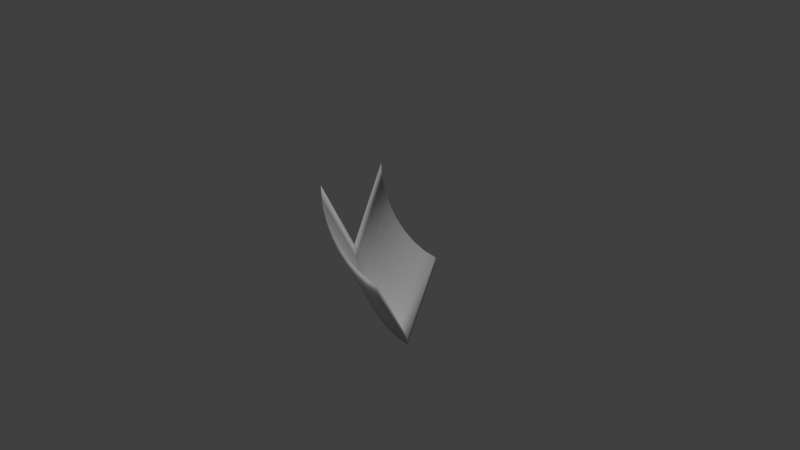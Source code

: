# Source: Slide.blend  (saved by Blender 2.69.0; exported with 4.5.12 LTS)
import bpy
from mathutils import Matrix  # noqa: F401  (used for matrix-valued properties, if any)

bpy.ops.wm.read_factory_settings(use_empty=True)
scene = bpy.context.scene
scene.name = 'Scene'

# ---- collections
col_collection_1 = bpy.data.collections.new('Collection 1'); scene.collection.children.link(col_collection_1)

# ---- world
world_world = bpy.data.worlds.new('World'); scene.world = world_world
world_world.color = (0.05088, 0.05088, 0.05088)
world_world.use_sun_shadow = False
world_world.sun_shadow_jitter_overblur = 0.0
world_world.cycles.sampling_method = 'MANUAL'
world_world.cycles.sample_map_resolution = 256

# ---- cameras
cam_camera = bpy.data.cameras.new('Camera')
cam_camera.clip_end = 100.0
cam_camera.lens = 35.0
cam_camera.sensor_width = 32.0
cam_camera.sensor_height = 18.0
cam_camera.ortho_scale = 7.314
cam_camera.dof.focus_distance = 0.0
cam_camera.dof.aperture_fstop = 128.0

# ---- lights
light_sun = bpy.data.lights.new('Sun', 'SUN')
light_sun.transmission_factor = 0.0
light_sun.angle = 0.1993
light_sun.energy = 1.0
light_sun.shadow_buffer_clip_start = 0.5
light_sun.shadow_soft_size = 0.1
light_sun.shadow_cascade_max_distance = 1000.0
light_sun.cycles.use_multiple_importance_sampling = False

# ---- meshes
me_cylinder = bpy.data.meshes.new('Cylinder')
me_cylinder.from_pydata([(0.6196, 0.002954, -0.5), (0.6196, -0.997, 3.199e-07), (0.4245, 0.02217, -0.5), (0.4245, -0.9778, 3.199e-07), (0.2369, 0.07907, -0.5), (0.2369, -0.9209, 3.199e-07), (0.06405, 0.1715, -0.5), (0.06405, -0.8285, 3.199e-07), (-0.08749, 0.2958, -0.5), (-0.08749, -0.7042, 3.199e-07), (-0.2118, 0.4474, -0.5), (-0.2118, -0.5526, 3.199e-07), (-0.3043, 0.6203, -0.5), (-0.3043, -0.3797, 3.199e-07), (-0.3612, 0.8079, -0.5), (-0.3612, -0.1921, 3.199e-07), (-0.3804, 1.003, -0.5), (-0.3804, 0.002954, 3.199e-07), (0.6196, 0.002953, 0.5), (0.4245, 0.02217, 0.5), (0.2369, 0.07907, 0.5), (0.06405, 0.1715, 0.5), (-0.08749, 0.2958, 0.5), (-0.2118, 0.4474, 0.5), (-0.3043, 0.6203, 0.5), (-0.3612, 0.8079, 0.5), (-0.3804, 1.003, 0.5), (0.6196, -0.09705, -0.5), (0.6196, -1.097, 3.839e-07), (0.4245, -0.07783, -0.5), (0.4245, -1.078, 3.839e-07), (0.2369, -0.02093, -0.5), (0.2369, -1.021, 3.839e-07), (0.06405, 0.07148, -0.5), (0.06405, -0.9285, 3.839e-07), (-0.08749, 0.1958, -0.5), (-0.08749, -0.8042, 3.839e-07), (-0.2118, 0.3474, -0.5), (-0.2118, -0.6526, 3.839e-07), (-0.3043, 0.5203, -0.5), (-0.3043, -0.4797, 3.839e-07), (-0.3612, 0.7079, -0.5), (-0.3612, -0.2921, 3.839e-07), (-0.3804, 0.903, -0.5), (-0.3804, -0.09705, 3.839e-07), (0.6196, -0.09705, 0.5), (0.4245, -0.07783, 0.5), (0.2369, -0.02093, 0.5), (0.06405, 0.07148, 0.5), (-0.08749, 0.1958, 0.5), (-0.2118, 0.3474, 0.5), (-0.3043, 0.5203, 0.5), (-0.3612, 0.7079, 0.5), (-0.3804, 0.903, 0.5)], [], [(0, 2, 3), (2, 4, 5), (4, 6, 7), (6, 8, 9), (8, 10, 11), (10, 12, 13), (12, 14, 15), (14, 16, 17), (17, 26, 25), (15, 25, 24), (13, 24, 23), (11, 23, 22), (9, 22, 21), (7, 21, 20), (5, 20, 19), (3, 19, 18), (27, 28, 30), (29, 30, 32), (31, 32, 34), (33, 34, 36), (35, 36, 38), (37, 38, 40), (39, 40, 42), (41, 42, 44), (44, 42, 52), (42, 40, 51), (40, 38, 50), (38, 36, 49), (36, 34, 48), (34, 32, 47), (32, 30, 46), (30, 28, 45), (18, 19, 46), (2, 0, 29), (25, 26, 53), (8, 6, 35), (1, 18, 45), (14, 12, 41), (23, 24, 51), (21, 22, 49), (4, 2, 31), (19, 20, 47), (10, 8, 37), (17, 16, 43), (26, 17, 53), (0, 1, 27), (16, 14, 43), (24, 25, 52), (6, 4, 33), (22, 23, 50), (12, 10, 39), (20, 21, 48), (1, 0, 3), (3, 2, 5), (5, 4, 7), (7, 6, 9), (9, 8, 11), (11, 10, 13), (13, 12, 15), (15, 14, 17), (15, 17, 25), (13, 15, 24), (11, 13, 23), (9, 11, 22), (7, 9, 21), (5, 7, 20), (3, 5, 19), (1, 3, 18), (29, 27, 30), (31, 29, 32), (33, 31, 34), (35, 33, 36), (37, 35, 38), (39, 37, 40), (41, 39, 42), (43, 41, 44), (53, 44, 52), (52, 42, 51), (51, 40, 50), (50, 38, 49), (49, 36, 48), (48, 34, 47), (47, 32, 46), (46, 30, 45), (45, 18, 46), (0, 27, 29), (52, 25, 53), (6, 33, 35), (28, 1, 45), (12, 39, 41), (50, 23, 51), (48, 21, 49), (2, 29, 31), (46, 19, 47), (8, 35, 37), (44, 17, 43), (17, 44, 53), (1, 28, 27), (14, 41, 43), (51, 24, 52), (4, 31, 33), (49, 22, 50), (10, 37, 39), (47, 20, 48)])
me_cylinder.polygons.foreach_set('use_smooth', [True] * 104)
_uv = me_cylinder.uv_layers.new(name='UV coord')
_uv.uv.foreach_set('vector', [1.0, 1.0, 0.8049, 1.0, 0.8049, 0.5, 0.8049, 1.0, 0.6173, 1.0, 0.6173, 0.5, 0.6173, 1.0, 0.4444, 1.0, 0.4444, 0.5, 0.4444, 1.0, 0.2929, 1.0, 0.2929, 0.5, 0.2929, 1.0, 0.1685, 1.0, 0.1685, 0.5, 0.1685, 1.0, 0.07612, 1.0, 0.07612, 0.5, 0.07612, 1.0, 0.01921, 1.0, 0.01921, 0.5, 0.01921, 1.0, 0.0, 1.0, 0.0, 0.5, 0.0, 0.5, 0.0, 0.0, 0.01921, 1.531e-07, 0.01921, 0.5, 0.01921, 1.531e-07, 0.07612, 3.062e-07, 0.07612, 0.5, 0.07612, 3.062e-07, 0.1685, 3.062e-07, 0.1685, 0.5, 0.1685, 3.062e-07, 0.2929, 4.594e-07, 0.2929, 0.5, 0.2929, 4.594e-07, 0.4444, 4.594e-07, 0.4444, 0.5, 0.4444, 4.594e-07, 0.6173, 6.125e-07, 0.6173, 0.5, 0.6173, 6.125e-07, 0.8049, 6.125e-07, 0.8049, 0.5, 0.8049, 6.125e-07, 1.0, 6.125e-07, 1.0, 1.0, 1.0, 0.5, 0.8049, 0.5, 0.8049, 1.0, 0.8049, 0.5, 0.6173, 0.5, 0.6173, 1.0, 0.6173, 0.5, 0.4444, 0.5, 0.4444, 1.0, 0.4444, 0.5, 0.2929, 0.5, 0.2929, 1.0, 0.2929, 0.5, 0.1685, 0.5, 0.1685, 1.0, 0.1685, 0.5, 0.07612, 0.5, 0.07612, 1.0, 0.07612, 0.5, 0.01921, 0.5, 0.01921, 1.0, 0.01921, 0.5, 0.0, 0.5, 0.0, 0.5, 0.01921, 0.5, 0.01921, 1.531e-07, 0.01921, 0.5, 0.07612, 0.5, 0.07612, 3.062e-07, 0.07612, 0.5, 0.1685, 0.5, 0.1685, 3.062e-07, 0.1685, 0.5, 0.2929, 0.5, 0.2929, 4.594e-07, 0.2929, 0.5, 0.4444, 0.5, 0.4444, 4.594e-07, 0.4444, 0.5, 0.6173, 0.5, 0.6173, 6.125e-07, 0.6173, 0.5, 0.8049, 0.5, 0.8049, 6.125e-07, 0.8049, 0.5, 1.0, 0.5, 1.0, 6.125e-07, 1.0, 6.125e-07, 0.8049, 6.125e-07, 0.8049, 6.125e-07, 0.8049, 1.0, 1.0, 1.0, 0.8049, 1.0, 0.01921, 1.531e-07, 0.0, 0.0, 0.0, 0.0, 0.2929, 1.0, 0.4444, 1.0, 0.2929, 1.0, 1.0, 0.5, 1.0, 6.125e-07, 1.0, 6.125e-07, 0.01921, 1.0, 0.07612, 1.0, 0.01921, 1.0, 0.1685, 3.062e-07, 0.07612, 3.062e-07, 0.07612, 3.062e-07, 0.4444, 4.594e-07, 0.2929, 4.594e-07, 0.2929, 4.594e-07, 0.6173, 1.0, 0.8049, 1.0, 0.6173, 1.0, 0.8049, 6.125e-07, 0.6173, 6.125e-07, 0.6173, 6.125e-07, 0.1685, 1.0, 0.2929, 1.0, 0.1685, 1.0, 0.0, 0.5, 0.0, 1.0, 0.0, 1.0, 0.0, 0.0, 0.0, 0.5, 0.0, 0.0, 1.0, 1.0, 1.0, 0.5, 1.0, 1.0, 0.0, 1.0, 0.01921, 1.0, 0.0, 1.0, 0.07612, 3.062e-07, 0.01921, 1.531e-07, 0.01921, 1.531e-07, 0.4444, 1.0, 0.6173, 1.0, 0.4444, 1.0, 0.2929, 4.594e-07, 0.1685, 3.062e-07, 0.1685, 3.062e-07, 0.07612, 1.0, 0.1685, 1.0, 0.07612, 1.0, 0.6173, 6.125e-07, 0.4444, 4.594e-07, 0.4444, 4.594e-07, 1.0, 0.5, 1.0, 1.0, 0.8049, 0.5, 0.8049, 0.5, 0.8049, 1.0, 0.6173, 0.5, 0.6173, 0.5, 0.6173, 1.0, 0.4444, 0.5, 0.4444, 0.5, 0.4444, 1.0, 0.2929, 0.5, 0.2929, 0.5, 0.2929, 1.0, 0.1685, 0.5, 0.1685, 0.5, 0.1685, 1.0, 0.07612, 0.5, 0.07612, 0.5, 0.07612, 1.0, 0.01921, 0.5, 0.01921, 0.5, 0.01921, 1.0, 0.0, 0.5, 0.01921, 0.5, 0.0, 0.5, 0.01921, 1.531e-07, 0.07612, 0.5, 0.01921, 0.5, 0.07612, 3.062e-07, 0.1685, 0.5, 0.07612, 0.5, 0.1685, 3.062e-07, 0.2929, 0.5, 0.1685, 0.5, 0.2929, 4.594e-07, 0.4444, 0.5, 0.2929, 0.5, 0.4444, 4.594e-07, 0.6173, 0.5, 0.4444, 0.5, 0.6173, 6.125e-07, 0.8049, 0.5, 0.6173, 0.5, 0.8049, 6.125e-07, 1.0, 0.5, 0.8049, 0.5, 1.0, 6.125e-07, 0.8049, 1.0, 1.0, 1.0, 0.8049, 0.5, 0.6173, 1.0, 0.8049, 1.0, 0.6173, 0.5, 0.4444, 1.0, 0.6173, 1.0, 0.4444, 0.5, 0.2929, 1.0, 0.4444, 1.0, 0.2929, 0.5, 0.1685, 1.0, 0.2929, 1.0, 0.1685, 0.5, 0.07612, 1.0, 0.1685, 1.0, 0.07612, 0.5, 0.01921, 1.0, 0.07612, 1.0, 0.01921, 0.5, 0.0, 1.0, 0.01921, 1.0, 0.0, 0.5, 0.0, 0.0, 0.0, 0.5, 0.01921, 1.531e-07, 0.01921, 1.531e-07, 0.01921, 0.5, 0.07612, 3.062e-07, 0.07612, 3.062e-07, 0.07612, 0.5, 0.1685, 3.062e-07, 0.1685, 3.062e-07, 0.1685, 0.5, 0.2929, 4.594e-07, 0.2929, 4.594e-07, 0.2929, 0.5, 0.4444, 4.594e-07, 0.4444, 4.594e-07, 0.4444, 0.5, 0.6173, 6.125e-07, 0.6173, 6.125e-07, 0.6173, 0.5, 0.8049, 6.125e-07, 0.8049, 6.125e-07, 0.8049, 0.5, 1.0, 6.125e-07, 1.0, 6.125e-07, 1.0, 6.125e-07, 0.8049, 6.125e-07, 1.0, 1.0, 1.0, 1.0, 0.8049, 1.0, 0.01921, 1.531e-07, 0.01921, 1.531e-07, 0.0, 0.0, 0.4444, 1.0, 0.4444, 1.0, 0.2929, 1.0, 1.0, 0.5, 1.0, 0.5, 1.0, 6.125e-07, 0.07612, 1.0, 0.07612, 1.0, 0.01921, 1.0, 0.1685, 3.062e-07, 0.1685, 3.062e-07, 0.07612, 3.062e-07, 0.4444, 4.594e-07, 0.4444, 4.594e-07, 0.2929, 4.594e-07, 0.8049, 1.0, 0.8049, 1.0, 0.6173, 1.0, 0.8049, 6.125e-07, 0.8049, 6.125e-07, 0.6173, 6.125e-07, 0.2929, 1.0, 0.2929, 1.0, 0.1685, 1.0, 0.0, 0.5, 0.0, 0.5, 0.0, 1.0, 0.0, 0.5, 0.0, 0.5, 0.0, 0.0, 1.0, 0.5, 1.0, 0.5, 1.0, 1.0, 0.01921, 1.0, 0.01921, 1.0, 0.0, 1.0, 0.07612, 3.062e-07, 0.07612, 3.062e-07, 0.01921, 1.531e-07, 0.6173, 1.0, 0.6173, 1.0, 0.4444, 1.0, 0.2929, 4.594e-07, 0.2929, 4.594e-07, 0.1685, 3.062e-07, 0.1685, 1.0, 0.1685, 1.0, 0.07612, 1.0, 0.6173, 6.125e-07, 0.6173, 6.125e-07, 0.4444, 4.594e-07])
me_cylinder.use_remesh_preserve_volume = False
me_cylinder.use_remesh_preserve_attributes = False
me_cylinder.use_mirror_vertex_groups = False
me_cylinder.update()

# ---- objects
ob_cylinder = bpy.data.objects.new('Cylinder', me_cylinder)
ob_sun = bpy.data.objects.new('Sun', light_sun)
ob_camera = bpy.data.objects.new('Camera', cam_camera)

# ---- transforms, parenting, visibility, modifiers, constraints
ob_cylinder.location = (0.0, 0.0, 0.0)
ob_cylinder.rotation_euler = (1.571, 0.0, 0.0)
ob_cylinder.lineart.crease_threshold = 0.0
ob_sun.location = (0.0, 0.0, 5.0)
ob_sun.rotation_euler = (0.3927, 0.0, 0.0)
ob_sun.lineart.crease_threshold = 0.0
ob_camera.location = (7.481, -6.508, 5.344)
ob_camera.rotation_euler = (1.109, 0.01082, 0.8149)
ob_camera.lock_rotations_4d = False
ob_camera.empty_display_type = 'ARROWS'
ob_camera.color = (0.0, 0.0, 0.0, 0.0)
ob_camera.display_type = 'WIRE'
ob_camera.lineart.crease_threshold = 0.0

# ---- collection membership
col_collection_1.objects.link(ob_cylinder)
col_collection_1.objects.link(ob_sun)
col_collection_1.objects.link(ob_camera)

# ---- scene / render settings (as saved in the file)
scene.camera = ob_camera
scene.frame_start = 1; scene.frame_end = 250; scene.frame_set(0)
scene.render.engine = 'BLENDER_EEVEE_NEXT'
scene.render.image_settings.compression = 90
scene.render.resolution_percentage = 50
scene.render.dither_intensity = 0.0
scene.cycles.use_denoising = False
scene.cycles.samples = 10
scene.cycles.sampling_pattern = 'TABULATED_SOBOL'
scene.cycles.light_sampling_threshold = 0.0
scene.cycles.use_adaptive_sampling = False
scene.cycles.use_light_tree = False
scene.cycles.blur_glossy = 0.0
scene.cycles.volume_bounces = 1
scene.cycles.pixel_filter_type = 'GAUSSIAN'
scene.cycles.sample_clamp_indirect = 0.0
scene.view_settings.view_transform = 'Standard'
bpy.context.view_layer.update()
